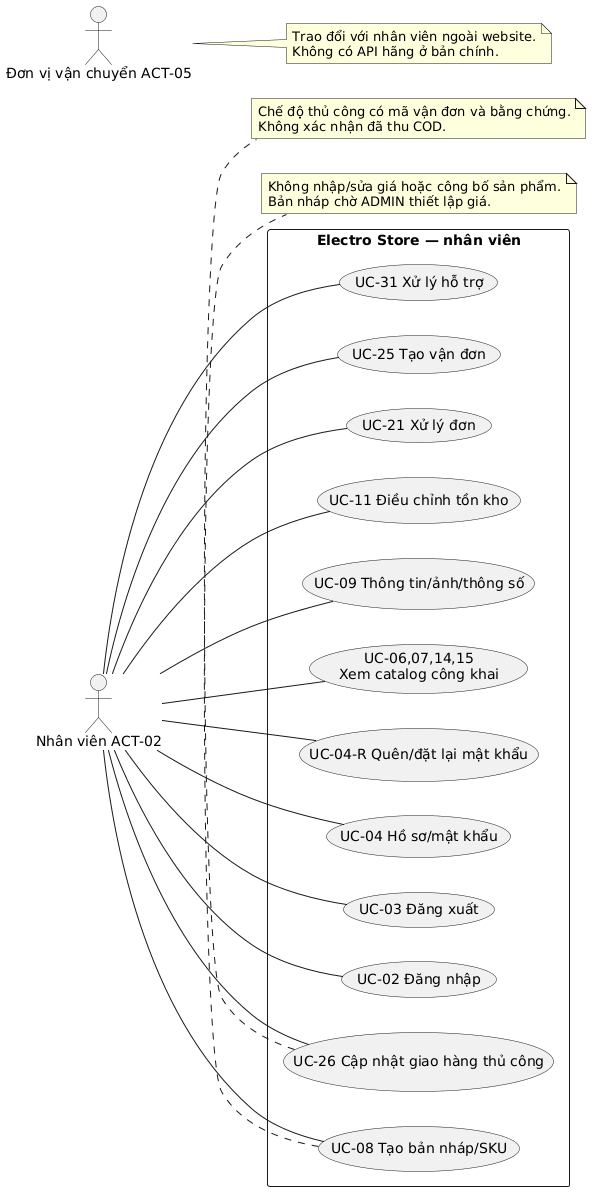

The diagram above was rendered by PlantUML. Its source (embedded in the PNG):
@startuml
left to right direction
actor "Nhân viên ACT-02" as N
actor "Đơn vị vận chuyển ACT-05" as G
rectangle "Electro Store — nhân viên" {
  usecase "UC-02 Đăng nhập" as U02
  usecase "UC-03 Đăng xuất" as U03
  usecase "UC-04 Hồ sơ/mật khẩu" as U04
  usecase "UC-04-R Quên/đặt lại mật khẩu" as reset
  usecase "UC-06,07,14,15\nXem catalog công khai" as C
  usecase "UC-08 Tạo bản nháp/SKU" as U08
  usecase "UC-09 Thông tin/ảnh/thông số" as U09
  usecase "UC-11 Điều chỉnh tồn kho" as U11
  usecase "UC-21 Xử lý đơn" as U21
  usecase "UC-25 Tạo vận đơn" as U25
  usecase "UC-26 Cập nhật giao hàng thủ công" as U26
  usecase "UC-31 Xử lý hỗ trợ" as U31
}
N -- U02
N -- U03
N -- U04
N -- reset
N -- C
N -- U08
N -- U09
N -- U11
N -- U21
N -- U25
N -- U26
N -- U31
note right of G
Trao đổi với nhân viên ngoài website.
Không có API hãng ở bản chính.
end note
note bottom of U08
Không nhập/sửa giá hoặc công bố sản phẩm.
Bản nháp chờ ADMIN thiết lập giá.
end note
note bottom of U26
Chế độ thủ công có mã vận đơn và bằng chứng.
Không xác nhận đã thu COD.
end note
@enduml